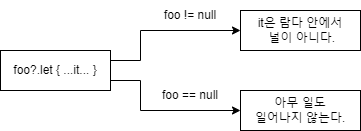

The diagram above was exported from draw.io. Its source (the exported page's mxGraphModel, read from the mxfile embedded in the PNG):
<mxGraphModel dx="1221" dy="713" grid="1" gridSize="10" guides="1" tooltips="1" connect="1" arrows="1" fold="1" page="1" pageScale="1" pageWidth="827" pageHeight="1169" math="0" shadow="0">
  <root>
    <mxCell id="0" />
    <mxCell id="1" parent="0" />
    <mxCell id="8Soub_I6Q0WytXzeGb5e-1" value="foo?.let { ...it... }" style="rounded=0;whiteSpace=wrap;html=1;" vertex="1" parent="1">
      <mxGeometry x="200" y="240" width="110" height="40" as="geometry" />
    </mxCell>
    <mxCell id="8Soub_I6Q0WytXzeGb5e-2" value="it은 람다 안에서&lt;br&gt;&amp;nbsp;널이 아니다." style="rounded=0;whiteSpace=wrap;html=1;" vertex="1" parent="1">
      <mxGeometry x="440" y="200" width="120" height="40" as="geometry" />
    </mxCell>
    <mxCell id="8Soub_I6Q0WytXzeGb5e-3" value="아무 일도 &lt;br&gt;일어나지 않는다." style="rounded=0;whiteSpace=wrap;html=1;" vertex="1" parent="1">
      <mxGeometry x="440" y="280" width="120" height="40" as="geometry" />
    </mxCell>
    <mxCell id="8Soub_I6Q0WytXzeGb5e-4" value="" style="endArrow=classic;html=1;rounded=0;exitX=1;exitY=0.25;exitDx=0;exitDy=0;entryX=0;entryY=0.5;entryDx=0;entryDy=0;" edge="1" parent="1" source="8Soub_I6Q0WytXzeGb5e-1" target="8Soub_I6Q0WytXzeGb5e-2">
      <mxGeometry width="50" height="50" relative="1" as="geometry">
        <mxPoint x="390" y="380" as="sourcePoint" />
        <mxPoint x="440" y="330" as="targetPoint" />
        <Array as="points">
          <mxPoint x="340" y="250" />
          <mxPoint x="340" y="220" />
        </Array>
      </mxGeometry>
    </mxCell>
    <mxCell id="8Soub_I6Q0WytXzeGb5e-5" value="" style="endArrow=classic;html=1;rounded=0;exitX=1;exitY=0.75;exitDx=0;exitDy=0;entryX=0;entryY=0.5;entryDx=0;entryDy=0;" edge="1" parent="1" source="8Soub_I6Q0WytXzeGb5e-1" target="8Soub_I6Q0WytXzeGb5e-3">
      <mxGeometry width="50" height="50" relative="1" as="geometry">
        <mxPoint x="390" y="380" as="sourcePoint" />
        <mxPoint x="440" y="330" as="targetPoint" />
        <Array as="points">
          <mxPoint x="340" y="270" />
          <mxPoint x="340" y="300" />
        </Array>
      </mxGeometry>
    </mxCell>
    <mxCell id="8Soub_I6Q0WytXzeGb5e-6" value="foo == null" style="text;html=1;strokeColor=none;fillColor=none;align=center;verticalAlign=middle;whiteSpace=wrap;rounded=0;" vertex="1" parent="1">
      <mxGeometry x="360" y="270" width="60" height="30" as="geometry" />
    </mxCell>
    <mxCell id="8Soub_I6Q0WytXzeGb5e-7" value="foo != null" style="text;html=1;strokeColor=none;fillColor=none;align=center;verticalAlign=middle;whiteSpace=wrap;rounded=0;" vertex="1" parent="1">
      <mxGeometry x="360" y="190" width="60" height="30" as="geometry" />
    </mxCell>
  </root>
</mxGraphModel>